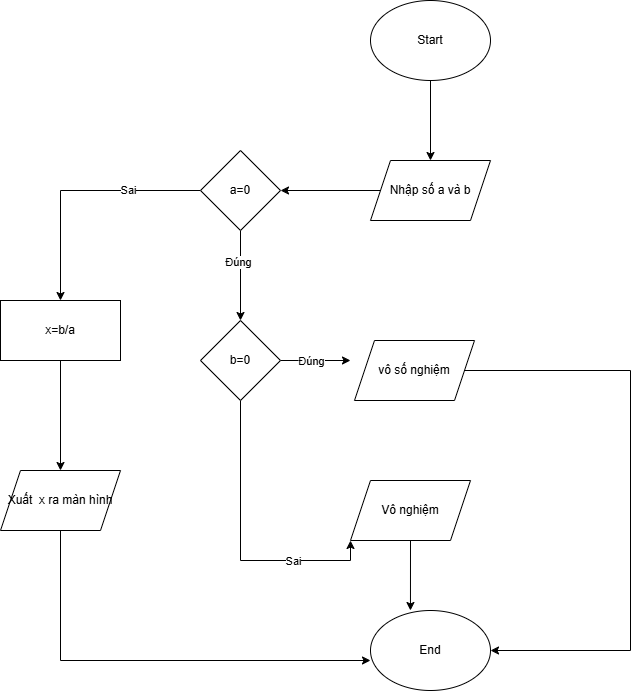

The diagram above was exported from draw.io. Its source (the exported page's mxGraphModel, read from the mxfile embedded in the PNG):
<mxGraphModel dx="1869" dy="608" grid="1" gridSize="10" guides="1" tooltips="1" connect="1" arrows="1" fold="1" page="1" pageScale="1" pageWidth="827" pageHeight="1169" math="0" shadow="0">
  <root>
    <mxCell id="0" />
    <mxCell id="1" parent="0" />
    <mxCell id="ojiopWlZRBJoie_p8xqy-5" style="edgeStyle=orthogonalEdgeStyle;rounded=0;orthogonalLoop=1;jettySize=auto;html=1;exitX=0.5;exitY=1;exitDx=0;exitDy=0;entryX=0.5;entryY=0;entryDx=0;entryDy=0;" edge="1" parent="1" source="ojiopWlZRBJoie_p8xqy-1" target="ojiopWlZRBJoie_p8xqy-2">
      <mxGeometry relative="1" as="geometry" />
    </mxCell>
    <mxCell id="ojiopWlZRBJoie_p8xqy-1" value="Start" style="ellipse;whiteSpace=wrap;html=1;" vertex="1" parent="1">
      <mxGeometry x="310" y="40" width="120" height="80" as="geometry" />
    </mxCell>
    <mxCell id="ojiopWlZRBJoie_p8xqy-6" style="edgeStyle=orthogonalEdgeStyle;rounded=0;orthogonalLoop=1;jettySize=auto;html=1;exitX=0;exitY=0.5;exitDx=0;exitDy=0;" edge="1" parent="1" source="ojiopWlZRBJoie_p8xqy-2">
      <mxGeometry relative="1" as="geometry">
        <mxPoint x="220" y="230" as="targetPoint" />
      </mxGeometry>
    </mxCell>
    <mxCell id="ojiopWlZRBJoie_p8xqy-2" value="Nhập số a và b" style="shape=parallelogram;perimeter=parallelogramPerimeter;whiteSpace=wrap;html=1;fixedSize=1;" vertex="1" parent="1">
      <mxGeometry x="310" y="200" width="120" height="60" as="geometry" />
    </mxCell>
    <mxCell id="ojiopWlZRBJoie_p8xqy-11" style="edgeStyle=orthogonalEdgeStyle;rounded=0;orthogonalLoop=1;jettySize=auto;html=1;exitX=0.5;exitY=1;exitDx=0;exitDy=0;entryX=0.5;entryY=0;entryDx=0;entryDy=0;" edge="1" parent="1" source="ojiopWlZRBJoie_p8xqy-3" target="ojiopWlZRBJoie_p8xqy-4">
      <mxGeometry relative="1" as="geometry" />
    </mxCell>
    <mxCell id="ojiopWlZRBJoie_p8xqy-12" value="Đúng" style="edgeLabel;html=1;align=center;verticalAlign=middle;resizable=0;points=[];" vertex="1" connectable="0" parent="ojiopWlZRBJoie_p8xqy-11">
      <mxGeometry x="-0.3111" y="-3" relative="1" as="geometry">
        <mxPoint as="offset" />
      </mxGeometry>
    </mxCell>
    <mxCell id="ojiopWlZRBJoie_p8xqy-19" style="edgeStyle=orthogonalEdgeStyle;rounded=0;orthogonalLoop=1;jettySize=auto;html=1;exitX=0;exitY=0.5;exitDx=0;exitDy=0;entryX=0.5;entryY=0;entryDx=0;entryDy=0;" edge="1" parent="1" source="ojiopWlZRBJoie_p8xqy-3" target="ojiopWlZRBJoie_p8xqy-8">
      <mxGeometry relative="1" as="geometry">
        <Array as="points">
          <mxPoint y="230" />
        </Array>
      </mxGeometry>
    </mxCell>
    <mxCell id="ojiopWlZRBJoie_p8xqy-20" value="Sai" style="edgeLabel;html=1;align=center;verticalAlign=middle;resizable=0;points=[];" vertex="1" connectable="0" parent="ojiopWlZRBJoie_p8xqy-19">
      <mxGeometry x="-0.4128" y="-1" relative="1" as="geometry">
        <mxPoint as="offset" />
      </mxGeometry>
    </mxCell>
    <mxCell id="ojiopWlZRBJoie_p8xqy-3" value="a=0" style="rhombus;whiteSpace=wrap;html=1;" vertex="1" parent="1">
      <mxGeometry x="140" y="190" width="80" height="80" as="geometry" />
    </mxCell>
    <mxCell id="ojiopWlZRBJoie_p8xqy-15" style="edgeStyle=orthogonalEdgeStyle;rounded=0;orthogonalLoop=1;jettySize=auto;html=1;exitX=1;exitY=0.5;exitDx=0;exitDy=0;" edge="1" parent="1" source="ojiopWlZRBJoie_p8xqy-4">
      <mxGeometry relative="1" as="geometry">
        <mxPoint x="290" y="400" as="targetPoint" />
      </mxGeometry>
    </mxCell>
    <mxCell id="ojiopWlZRBJoie_p8xqy-23" value="Đúng" style="edgeLabel;html=1;align=center;verticalAlign=middle;resizable=0;points=[];" vertex="1" connectable="0" parent="ojiopWlZRBJoie_p8xqy-15">
      <mxGeometry x="-0.1543" relative="1" as="geometry">
        <mxPoint as="offset" />
      </mxGeometry>
    </mxCell>
    <mxCell id="ojiopWlZRBJoie_p8xqy-27" style="edgeStyle=orthogonalEdgeStyle;rounded=0;orthogonalLoop=1;jettySize=auto;html=1;exitX=0.5;exitY=1;exitDx=0;exitDy=0;entryX=0;entryY=1;entryDx=0;entryDy=0;" edge="1" parent="1" source="ojiopWlZRBJoie_p8xqy-4" target="ojiopWlZRBJoie_p8xqy-24">
      <mxGeometry relative="1" as="geometry" />
    </mxCell>
    <mxCell id="ojiopWlZRBJoie_p8xqy-28" value="Sai" style="edgeLabel;html=1;align=center;verticalAlign=middle;resizable=0;points=[];" vertex="1" connectable="0" parent="ojiopWlZRBJoie_p8xqy-27">
      <mxGeometry x="0.4593" relative="1" as="geometry">
        <mxPoint as="offset" />
      </mxGeometry>
    </mxCell>
    <mxCell id="ojiopWlZRBJoie_p8xqy-4" value="b=0" style="rhombus;whiteSpace=wrap;html=1;" vertex="1" parent="1">
      <mxGeometry x="140" y="360" width="80" height="80" as="geometry" />
    </mxCell>
    <mxCell id="ojiopWlZRBJoie_p8xqy-18" style="edgeStyle=orthogonalEdgeStyle;rounded=0;orthogonalLoop=1;jettySize=auto;html=1;exitX=0.5;exitY=1;exitDx=0;exitDy=0;" edge="1" parent="1" source="ojiopWlZRBJoie_p8xqy-8" target="ojiopWlZRBJoie_p8xqy-17">
      <mxGeometry relative="1" as="geometry" />
    </mxCell>
    <mxCell id="ojiopWlZRBJoie_p8xqy-8" value="x=b/a" style="rounded=0;whiteSpace=wrap;html=1;" vertex="1" parent="1">
      <mxGeometry x="-60" y="340" width="120" height="60" as="geometry" />
    </mxCell>
    <mxCell id="ojiopWlZRBJoie_p8xqy-32" style="edgeStyle=orthogonalEdgeStyle;rounded=0;orthogonalLoop=1;jettySize=auto;html=1;exitX=1;exitY=0.5;exitDx=0;exitDy=0;entryX=1;entryY=0.5;entryDx=0;entryDy=0;" edge="1" parent="1" source="ojiopWlZRBJoie_p8xqy-14" target="ojiopWlZRBJoie_p8xqy-29">
      <mxGeometry relative="1" as="geometry">
        <Array as="points">
          <mxPoint x="570" y="410" />
          <mxPoint x="570" y="690" />
        </Array>
      </mxGeometry>
    </mxCell>
    <mxCell id="ojiopWlZRBJoie_p8xqy-14" value="vô số nghiệm" style="shape=parallelogram;perimeter=parallelogramPerimeter;whiteSpace=wrap;html=1;fixedSize=1;" vertex="1" parent="1">
      <mxGeometry x="294" y="380" width="120" height="60" as="geometry" />
    </mxCell>
    <mxCell id="ojiopWlZRBJoie_p8xqy-17" value="Xuất&amp;nbsp; x ra màn hình" style="shape=parallelogram;perimeter=parallelogramPerimeter;whiteSpace=wrap;html=1;fixedSize=1;" vertex="1" parent="1">
      <mxGeometry x="-60" y="510" width="120" height="60" as="geometry" />
    </mxCell>
    <mxCell id="ojiopWlZRBJoie_p8xqy-24" value="Vô nghiệm" style="shape=parallelogram;perimeter=parallelogramPerimeter;whiteSpace=wrap;html=1;fixedSize=1;" vertex="1" parent="1">
      <mxGeometry x="290" y="520" width="120" height="60" as="geometry" />
    </mxCell>
    <mxCell id="ojiopWlZRBJoie_p8xqy-29" value="End" style="ellipse;whiteSpace=wrap;html=1;" vertex="1" parent="1">
      <mxGeometry x="310" y="650" width="120" height="80" as="geometry" />
    </mxCell>
    <mxCell id="ojiopWlZRBJoie_p8xqy-30" style="edgeStyle=orthogonalEdgeStyle;rounded=0;orthogonalLoop=1;jettySize=auto;html=1;entryX=0;entryY=0.625;entryDx=0;entryDy=0;entryPerimeter=0;" edge="1" parent="1" source="ojiopWlZRBJoie_p8xqy-17" target="ojiopWlZRBJoie_p8xqy-29">
      <mxGeometry relative="1" as="geometry">
        <Array as="points">
          <mxPoint y="700" />
        </Array>
      </mxGeometry>
    </mxCell>
    <mxCell id="ojiopWlZRBJoie_p8xqy-31" style="edgeStyle=orthogonalEdgeStyle;rounded=0;orthogonalLoop=1;jettySize=auto;html=1;exitX=0.5;exitY=1;exitDx=0;exitDy=0;entryX=0.333;entryY=0;entryDx=0;entryDy=0;entryPerimeter=0;" edge="1" parent="1" source="ojiopWlZRBJoie_p8xqy-24" target="ojiopWlZRBJoie_p8xqy-29">
      <mxGeometry relative="1" as="geometry" />
    </mxCell>
  </root>
</mxGraphModel>